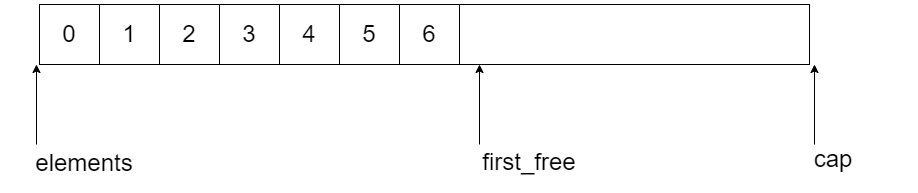

The diagram above was exported from draw.io. Its source (the exported page's mxGraphModel, read from the mxfile embedded in the PNG):
<mxGraphModel dx="1102" dy="15" grid="1" gridSize="10" guides="1" tooltips="1" connect="1" arrows="1" fold="1" page="1" pageScale="1" pageWidth="1100" pageHeight="850" background="none" math="0" shadow="0">
  <root>
    <mxCell id="0" />
    <mxCell id="1" parent="0" />
    <mxCell id="zaQEpXz4nTh20dWaXuub-1" value="" style="rounded=0;whiteSpace=wrap;html=1;" vertex="1" parent="1">
      <mxGeometry x="170" y="1050" width="60" height="60" as="geometry" />
    </mxCell>
    <mxCell id="zaQEpXz4nTh20dWaXuub-2" value="" style="rounded=0;whiteSpace=wrap;html=1;" vertex="1" parent="1">
      <mxGeometry x="230" y="1050" width="60" height="60" as="geometry" />
    </mxCell>
    <mxCell id="zaQEpXz4nTh20dWaXuub-3" value="" style="rounded=0;whiteSpace=wrap;html=1;" vertex="1" parent="1">
      <mxGeometry x="290" y="1050" width="60" height="60" as="geometry" />
    </mxCell>
    <mxCell id="zaQEpXz4nTh20dWaXuub-4" value="&lt;font style=&quot;font-size: 24px&quot;&gt;3&lt;/font&gt;" style="rounded=0;whiteSpace=wrap;html=1;" vertex="1" parent="1">
      <mxGeometry x="350" y="1050" width="60" height="60" as="geometry" />
    </mxCell>
    <mxCell id="zaQEpXz4nTh20dWaXuub-5" value="&lt;font style=&quot;font-size: 24px&quot;&gt;4&lt;/font&gt;" style="rounded=0;whiteSpace=wrap;html=1;" vertex="1" parent="1">
      <mxGeometry x="410" y="1050" width="60" height="60" as="geometry" />
    </mxCell>
    <mxCell id="zaQEpXz4nTh20dWaXuub-6" value="&lt;font style=&quot;font-size: 24px&quot;&gt;5&lt;/font&gt;" style="rounded=0;whiteSpace=wrap;html=1;" vertex="1" parent="1">
      <mxGeometry x="470" y="1050" width="60" height="60" as="geometry" />
    </mxCell>
    <mxCell id="zaQEpXz4nTh20dWaXuub-7" value="&lt;font style=&quot;font-size: 24px&quot;&gt;6&lt;/font&gt;" style="rounded=0;whiteSpace=wrap;html=1;" vertex="1" parent="1">
      <mxGeometry x="530" y="1050" width="60" height="60" as="geometry" />
    </mxCell>
    <mxCell id="zaQEpXz4nTh20dWaXuub-8" value="&lt;font style=&quot;font-size: 24px&quot;&gt;0&lt;/font&gt;" style="text;html=1;strokeColor=none;fillColor=none;align=center;verticalAlign=middle;whiteSpace=wrap;rounded=0;" vertex="1" parent="1">
      <mxGeometry x="170" y="1065" width="60" height="30" as="geometry" />
    </mxCell>
    <mxCell id="zaQEpXz4nTh20dWaXuub-9" value="&lt;font style=&quot;font-size: 24px&quot;&gt;1&lt;/font&gt;" style="text;html=1;strokeColor=none;fillColor=none;align=center;verticalAlign=middle;whiteSpace=wrap;rounded=0;" vertex="1" parent="1">
      <mxGeometry x="230" y="1065" width="60" height="30" as="geometry" />
    </mxCell>
    <mxCell id="zaQEpXz4nTh20dWaXuub-10" value="&lt;font style=&quot;font-size: 24px&quot;&gt;2&lt;/font&gt;" style="text;html=1;strokeColor=none;fillColor=none;align=center;verticalAlign=middle;whiteSpace=wrap;rounded=0;" vertex="1" parent="1">
      <mxGeometry x="290" y="1065" width="60" height="30" as="geometry" />
    </mxCell>
    <mxCell id="zaQEpXz4nTh20dWaXuub-11" value="" style="rounded=0;whiteSpace=wrap;html=1;" vertex="1" parent="1">
      <mxGeometry x="590" y="1050" width="350" height="60" as="geometry" />
    </mxCell>
    <mxCell id="zaQEpXz4nTh20dWaXuub-12" value="" style="endArrow=classic;html=1;rounded=0;fontSize=24;" edge="1" parent="1">
      <mxGeometry width="50" height="50" relative="1" as="geometry">
        <mxPoint x="167" y="1190" as="sourcePoint" />
        <mxPoint x="167" y="1110" as="targetPoint" />
      </mxGeometry>
    </mxCell>
    <mxCell id="zaQEpXz4nTh20dWaXuub-13" value="" style="endArrow=classic;html=1;rounded=0;fontSize=24;" edge="1" parent="1">
      <mxGeometry width="50" height="50" relative="1" as="geometry">
        <mxPoint x="610" y="1190" as="sourcePoint" />
        <mxPoint x="610" y="1110" as="targetPoint" />
      </mxGeometry>
    </mxCell>
    <mxCell id="zaQEpXz4nTh20dWaXuub-14" value="" style="endArrow=classic;html=1;rounded=0;fontSize=24;" edge="1" parent="1">
      <mxGeometry width="50" height="50" relative="1" as="geometry">
        <mxPoint x="945" y="1190" as="sourcePoint" />
        <mxPoint x="945" y="1110" as="targetPoint" />
      </mxGeometry>
    </mxCell>
    <mxCell id="zaQEpXz4nTh20dWaXuub-15" value="&lt;span style=&quot;font-size: 24px&quot;&gt;elements&lt;br&gt;&lt;/span&gt;" style="text;html=1;strokeColor=none;fillColor=none;align=center;verticalAlign=middle;whiteSpace=wrap;rounded=0;" vertex="1" parent="1">
      <mxGeometry x="135" y="1184" width="160" height="50" as="geometry" />
    </mxCell>
    <mxCell id="zaQEpXz4nTh20dWaXuub-16" value="&lt;span style=&quot;font-size: 24px&quot;&gt;first_free&lt;br&gt;&lt;/span&gt;" style="text;html=1;strokeColor=none;fillColor=none;align=center;verticalAlign=middle;whiteSpace=wrap;rounded=0;" vertex="1" parent="1">
      <mxGeometry x="580" y="1183" width="160" height="50" as="geometry" />
    </mxCell>
    <mxCell id="zaQEpXz4nTh20dWaXuub-17" value="&lt;span style=&quot;font-size: 24px&quot;&gt;cap&lt;br&gt;&lt;/span&gt;" style="text;html=1;strokeColor=none;fillColor=none;align=center;verticalAlign=middle;whiteSpace=wrap;rounded=0;" vertex="1" parent="1">
      <mxGeometry x="884" y="1180" width="160" height="50" as="geometry" />
    </mxCell>
  </root>
</mxGraphModel>